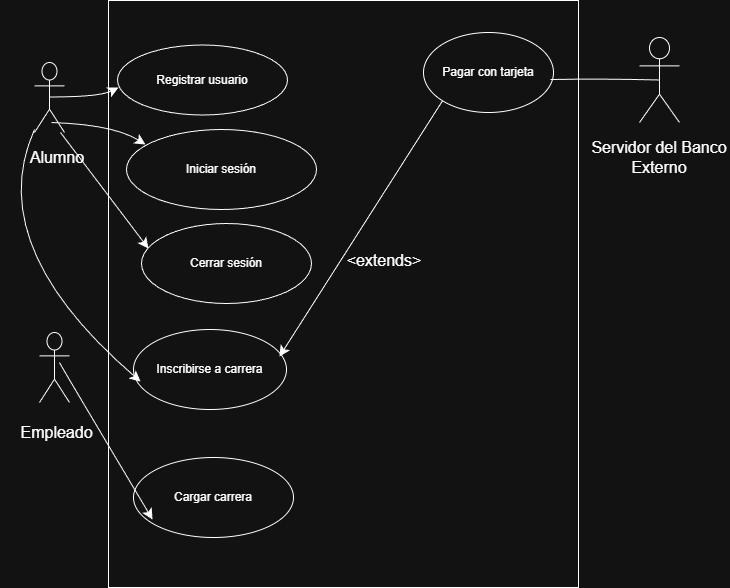

The diagram above was exported from draw.io. Its source (the exported page's mxGraphModel, read from the mxfile embedded in the PNG):
<mxGraphModel dx="1815" dy="525" grid="0" gridSize="10" guides="1" tooltips="1" connect="1" arrows="1" fold="0" page="1" pageScale="1" pageWidth="827" pageHeight="1169" math="0" shadow="0">
  <root>
    <mxCell id="0" />
    <mxCell id="1" parent="0" />
    <mxCell id="xcyE39w-XyFRdZJXHDBZ-2" parent="1" style="whiteSpace=wrap;html=1;direction=south;labelBackgroundColor=none;" value="" vertex="1">
      <mxGeometry height="587" width="470" x="99" y="48" as="geometry" />
    </mxCell>
    <mxCell id="xcyE39w-XyFRdZJXHDBZ-4" parent="1" style="ellipse;whiteSpace=wrap;html=1;labelBackgroundColor=none;" value="&lt;font dir=&quot;auto&quot; style=&quot;vertical-align: inherit;&quot;&gt;&lt;font dir=&quot;auto&quot; style=&quot;vertical-align: inherit;&quot;&gt;&lt;font dir=&quot;auto&quot; style=&quot;vertical-align: inherit;&quot;&gt;&lt;font dir=&quot;auto&quot; style=&quot;vertical-align: inherit;&quot;&gt;Registrar usuario&lt;/font&gt;&lt;/font&gt;&lt;/font&gt;&lt;/font&gt;" vertex="1">
      <mxGeometry height="70" width="170" x="108" y="92.5" as="geometry" />
    </mxCell>
    <mxCell id="xcyE39w-XyFRdZJXHDBZ-7" parent="1" style="ellipse;whiteSpace=wrap;html=1;labelBackgroundColor=none;" value="&lt;font dir=&quot;auto&quot; style=&quot;vertical-align: inherit;&quot;&gt;&lt;font dir=&quot;auto&quot; style=&quot;vertical-align: inherit;&quot;&gt;Pagar con tarjeta&lt;/font&gt;&lt;/font&gt;" vertex="1">
      <mxGeometry height="80" width="130" x="414" y="80" as="geometry" />
    </mxCell>
    <mxCell id="xcyE39w-XyFRdZJXHDBZ-8" parent="1" style="ellipse;whiteSpace=wrap;html=1;labelBackgroundColor=none;" value="&lt;font dir=&quot;auto&quot; style=&quot;vertical-align: inherit;&quot;&gt;&lt;font dir=&quot;auto&quot; style=&quot;vertical-align: inherit;&quot;&gt;Cargar carrera&lt;/font&gt;&lt;/font&gt;" vertex="1">
      <mxGeometry height="80" width="160" x="124" y="505" as="geometry" />
    </mxCell>
    <mxCell id="xcyE39w-XyFRdZJXHDBZ-9" parent="1" style="ellipse;whiteSpace=wrap;html=1;labelBackgroundColor=none;" value="&lt;font dir=&quot;auto&quot; style=&quot;vertical-align: inherit;&quot;&gt;&lt;font dir=&quot;auto&quot; style=&quot;vertical-align: inherit;&quot;&gt;Iniciar sesión&lt;/font&gt;&lt;/font&gt;" vertex="1">
      <mxGeometry height="80" width="190" x="117" y="177" as="geometry" />
    </mxCell>
    <mxCell id="xcyE39w-XyFRdZJXHDBZ-10" parent="1" style="ellipse;whiteSpace=wrap;html=1;labelBackgroundColor=none;" value="&lt;font dir=&quot;auto&quot; style=&quot;vertical-align: inherit;&quot;&gt;&lt;font dir=&quot;auto&quot; style=&quot;vertical-align: inherit;&quot;&gt;Cerrar sesión&lt;/font&gt;&lt;/font&gt;" vertex="1">
      <mxGeometry height="80" width="170" x="132" y="271" as="geometry" />
    </mxCell>
    <mxCell id="xcyE39w-XyFRdZJXHDBZ-15" parent="1" style="text;strokeColor=none;fillColor=none;html=1;align=center;verticalAlign=middle;whiteSpace=wrap;rounded=0;fontSize=16;labelBackgroundColor=none;rotation=0;" value="&lt;font dir=&quot;auto&quot; style=&quot;vertical-align: inherit;&quot;&gt;&lt;font dir=&quot;auto&quot; style=&quot;vertical-align: inherit;&quot;&gt;&lt;font dir=&quot;auto&quot; style=&quot;vertical-align: inherit;&quot;&gt;&lt;font dir=&quot;auto&quot; style=&quot;vertical-align: inherit;&quot;&gt;&amp;lt;extends&amp;gt;&lt;/font&gt;&lt;/font&gt;&lt;/font&gt;&lt;/font&gt;" vertex="1">
      <mxGeometry height="30" width="120" x="315" y="293" as="geometry" />
    </mxCell>
    <mxCell id="xcyE39w-XyFRdZJXHDBZ-28" parent="1" style="shape=umlActor;labelBackgroundColor=none;" value="" vertex="1">
      <mxGeometry height="70" width="30" x="25" y="110" as="geometry" />
    </mxCell>
    <mxCell id="xcyE39w-XyFRdZJXHDBZ-30" parent="1" style="shape=umlActor;labelBackgroundColor=none;" value="" vertex="1">
      <mxGeometry height="70" width="30" x="30" y="380" as="geometry" />
    </mxCell>
    <mxCell id="xcyE39w-XyFRdZJXHDBZ-31" parent="1" style="shape=umlActor;labelBackgroundColor=none;" value="" vertex="1">
      <mxGeometry height="85" width="40" x="630" y="85" as="geometry" />
    </mxCell>
    <mxCell id="xcyE39w-XyFRdZJXHDBZ-33" edge="1" parent="1" style="edgeStyle=none;curved=1;rounded=0;orthogonalLoop=1;jettySize=auto;html=1;exitX=0;exitY=0.5;exitDx=0;exitDy=0;fontSize=12;startSize=8;endSize=8;labelBackgroundColor=none;fontColor=default;">
      <mxGeometry relative="1" as="geometry">
        <mxPoint y="205" as="sourcePoint" />
        <mxPoint y="205" as="targetPoint" />
      </mxGeometry>
    </mxCell>
    <mxCell id="xcyE39w-XyFRdZJXHDBZ-34" parent="1" style="text;html=1;whiteSpace=wrap;strokeColor=none;fillColor=none;align=center;verticalAlign=middle;rounded=0;fontSize=16;labelBackgroundColor=none;" value="&lt;font dir=&quot;auto&quot; style=&quot;vertical-align: inherit;&quot;&gt;&lt;font dir=&quot;auto&quot; style=&quot;vertical-align: inherit;&quot;&gt;&lt;font dir=&quot;auto&quot; style=&quot;vertical-align: inherit;&quot;&gt;&lt;font dir=&quot;auto&quot; style=&quot;vertical-align: inherit;&quot;&gt;&lt;font dir=&quot;auto&quot; style=&quot;vertical-align: inherit;&quot;&gt;&lt;font dir=&quot;auto&quot; style=&quot;vertical-align: inherit;&quot;&gt;Empleado&lt;/font&gt;&lt;/font&gt;&lt;/font&gt;&lt;/font&gt;&lt;/font&gt;&lt;/font&gt;" vertex="1">
      <mxGeometry height="20" width="45" x="25" y="470" as="geometry" />
    </mxCell>
    <mxCell id="xcyE39w-XyFRdZJXHDBZ-35" parent="1" style="text;html=1;whiteSpace=wrap;strokeColor=none;fillColor=none;align=center;verticalAlign=middle;rounded=0;fontSize=16;labelBackgroundColor=none;" value="&lt;font dir=&quot;auto&quot; style=&quot;vertical-align: inherit;&quot;&gt;&lt;font dir=&quot;auto&quot; style=&quot;vertical-align: inherit;&quot;&gt;&lt;font dir=&quot;auto&quot; style=&quot;vertical-align: inherit;&quot;&gt;&lt;font dir=&quot;auto&quot; style=&quot;vertical-align: inherit;&quot;&gt;&lt;font dir=&quot;auto&quot; style=&quot;vertical-align: inherit;&quot;&gt;&lt;font dir=&quot;auto&quot; style=&quot;vertical-align: inherit;&quot;&gt;Alumno&lt;/font&gt;&lt;/font&gt;&lt;/font&gt;&lt;/font&gt;&lt;/font&gt;&lt;/font&gt;" vertex="1">
      <mxGeometry height="30" width="60" x="17.5" y="190" as="geometry" />
    </mxCell>
    <mxCell id="xcyE39w-XyFRdZJXHDBZ-36" edge="1" parent="1" style="edgeStyle=none;orthogonalLoop=1;jettySize=auto;html=1;rounded=0;fontSize=12;startSize=8;endSize=8;curved=1;entryX=0.006;entryY=0.607;entryDx=0;entryDy=0;entryPerimeter=0;labelBackgroundColor=none;fontColor=default;" target="xcyE39w-XyFRdZJXHDBZ-4" value="">
      <mxGeometry relative="1" width="120" as="geometry">
        <Array as="points">
          <mxPoint x="90" y="144.5" />
        </Array>
        <mxPoint x="40" y="144.5" as="sourcePoint" />
        <mxPoint x="110" y="150" as="targetPoint" />
      </mxGeometry>
    </mxCell>
    <mxCell id="xcyE39w-XyFRdZJXHDBZ-42" parent="1" style="text;html=1;whiteSpace=wrap;strokeColor=none;fillColor=none;align=center;verticalAlign=middle;rounded=0;fontSize=16;labelBackgroundColor=none;" value="&lt;font dir=&quot;auto&quot; style=&quot;vertical-align: inherit;&quot;&gt;&lt;font dir=&quot;auto&quot; style=&quot;vertical-align: inherit;&quot;&gt;Servidor del Banco Externo&lt;/font&gt;&lt;/font&gt;" vertex="1">
      <mxGeometry height="30" width="140" x="580" y="190" as="geometry" />
    </mxCell>
    <mxCell id="xcyE39w-XyFRdZJXHDBZ-46" edge="1" parent="1" source="xcyE39w-XyFRdZJXHDBZ-7" style="curved=1;startArrow=none;endArrow=none;entryX=0.5;entryY=0.5;rounded=0;entryDx=0;entryDy=0;entryPerimeter=0;exitX=0.977;exitY=0.588;exitDx=0;exitDy=0;exitPerimeter=0;labelBackgroundColor=none;fontColor=default;" target="xcyE39w-XyFRdZJXHDBZ-31" value="">
      <mxGeometry relative="1" as="geometry">
        <Array as="points">
          <mxPoint x="590.5" y="126" />
        </Array>
        <mxPoint x="590" y="100" as="sourcePoint" />
        <mxPoint x="590" y="150" as="targetPoint" />
      </mxGeometry>
    </mxCell>
    <mxCell id="xcyE39w-XyFRdZJXHDBZ-49" edge="1" parent="1" style="edgeStyle=none;orthogonalLoop=1;jettySize=auto;html=1;rounded=0;fontSize=12;startSize=8;endSize=8;curved=1;entryX=0.119;entryY=0.775;entryDx=0;entryDy=0;entryPerimeter=0;labelBackgroundColor=none;fontColor=default;" target="xcyE39w-XyFRdZJXHDBZ-8" value="">
      <mxGeometry relative="1" width="140" as="geometry">
        <Array as="points">
          <mxPoint x="50" y="411" />
        </Array>
        <mxPoint x="50" y="410" as="sourcePoint" />
        <mxPoint x="173.4314575050762" y="369.1442712474619" as="targetPoint" />
      </mxGeometry>
    </mxCell>
    <mxCell id="NCZYUq0dh68udxHHTopw-2" parent="1" style="ellipse;whiteSpace=wrap;html=1;" value="Inscribirse a carrera" vertex="1">
      <mxGeometry height="80" width="153" x="124" y="377" as="geometry" />
    </mxCell>
    <mxCell id="NCZYUq0dh68udxHHTopw-4" edge="1" parent="1" style="edgeStyle=none;orthogonalLoop=1;jettySize=auto;html=1;rounded=0;fontSize=12;startSize=8;endSize=8;curved=1;entryX=0.1;entryY=0.188;entryDx=0;entryDy=0;entryPerimeter=0;" target="xcyE39w-XyFRdZJXHDBZ-9" value="">
      <mxGeometry relative="1" width="140" as="geometry">
        <Array as="points">
          <mxPoint x="104" y="172" />
        </Array>
        <mxPoint x="42" y="170" as="sourcePoint" />
        <mxPoint x="182" y="170" as="targetPoint" />
      </mxGeometry>
    </mxCell>
    <mxCell id="NCZYUq0dh68udxHHTopw-5" edge="1" parent="1" style="edgeStyle=none;orthogonalLoop=1;jettySize=auto;html=1;rounded=0;fontSize=12;startSize=8;endSize=8;curved=1;entryX=0.041;entryY=0.313;entryDx=0;entryDy=0;entryPerimeter=0;" target="xcyE39w-XyFRdZJXHDBZ-10" value="">
      <mxGeometry relative="1" width="140" as="geometry">
        <Array as="points" />
        <mxPoint x="51" y="180" as="sourcePoint" />
        <mxPoint x="191" y="180" as="targetPoint" />
      </mxGeometry>
    </mxCell>
    <mxCell id="NCZYUq0dh68udxHHTopw-6" edge="1" parent="1" style="edgeStyle=none;orthogonalLoop=1;jettySize=auto;html=1;rounded=0;fontSize=12;startSize=8;endSize=8;curved=1;entryX=0.046;entryY=0.65;entryDx=0;entryDy=0;entryPerimeter=0;" target="NCZYUq0dh68udxHHTopw-2" value="">
      <mxGeometry relative="1" width="140" as="geometry">
        <Array as="points">
          <mxPoint x="-27" y="293" />
        </Array>
        <mxPoint x="25" y="177" as="sourcePoint" />
        <mxPoint x="165" y="177" as="targetPoint" />
      </mxGeometry>
    </mxCell>
    <mxCell id="NCZYUq0dh68udxHHTopw-9" edge="1" parent="1" source="xcyE39w-XyFRdZJXHDBZ-7" style="edgeStyle=none;orthogonalLoop=1;jettySize=auto;html=1;rounded=0;fontSize=12;startSize=8;endSize=8;curved=1;exitX=0;exitY=1;exitDx=0;exitDy=0;entryX=0.954;entryY=0.338;entryDx=0;entryDy=0;entryPerimeter=0;" target="NCZYUq0dh68udxHHTopw-2" value="">
      <mxGeometry relative="1" width="140" as="geometry">
        <Array as="points" />
        <mxPoint x="352" y="231" as="sourcePoint" />
        <mxPoint x="492" y="231" as="targetPoint" />
      </mxGeometry>
    </mxCell>
  </root>
</mxGraphModel>